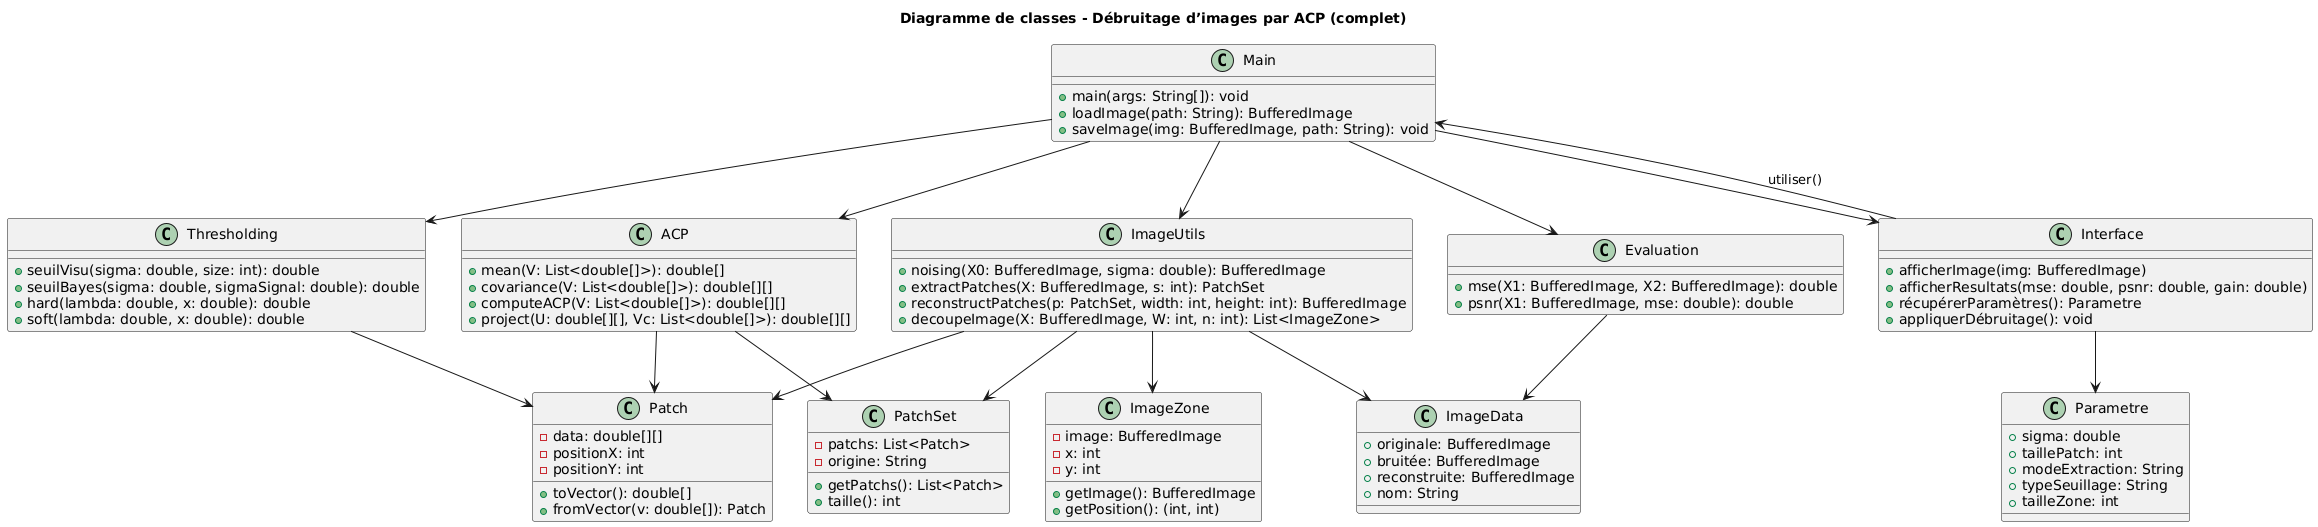

The diagram above was rendered by PlantUML. Its source (embedded in the PNG):
@startuml
title Diagramme de classes - Débruitage d’images par ACP (complet)

class Main {
  + main(args: String[]): void
  + loadImage(path: String): BufferedImage
  + saveImage(img: BufferedImage, path: String): void
}

class ImageUtils {
  + noising(X0: BufferedImage, sigma: double): BufferedImage
  + extractPatches(X: BufferedImage, s: int): PatchSet
  + reconstructPatches(p: PatchSet, width: int, height: int): BufferedImage
  + decoupeImage(X: BufferedImage, W: int, n: int): List<ImageZone>
}

class Patch {
  - data: double[][]
  - positionX: int
  - positionY: int
  + toVector(): double[]
  + fromVector(v: double[]): Patch
}

class PatchSet {
  - patchs: List<Patch>
  - origine: String
  + getPatchs(): List<Patch>
  + taille(): int
}

class ACP {
  + mean(V: List<double[]>): double[]
  + covariance(V: List<double[]>): double[][]
  + computeACP(V: List<double[]>): double[][]
  + project(U: double[][], Vc: List<double[]>): double[][]
}

class Thresholding {
  + seuilVisu(sigma: double, size: int): double
  + seuilBayes(sigma: double, sigmaSignal: double): double
  + hard(lambda: double, x: double): double
  + soft(lambda: double, x: double): double
}

class Evaluation {
  + mse(X1: BufferedImage, X2: BufferedImage): double
  + psnr(X1: BufferedImage, mse: double): double
}

class ImageZone {
  - image: BufferedImage
  - x: int
  - y: int
  + getImage(): BufferedImage
  + getPosition(): (int, int)
}

class Interface {
  + afficherImage(img: BufferedImage)
  + afficherResultats(mse: double, psnr: double, gain: double)
  + récupérerParamètres(): Parametre
  + appliquerDébruitage(): void
}

class Parametre {
  + sigma: double
  + taillePatch: int
  + modeExtraction: String
  + typeSeuillage: String
  + tailleZone: int
}

class ImageData {
  + originale: BufferedImage
  + bruitée: BufferedImage
  + reconstruite: BufferedImage
  + nom: String
}

' Relations
Main --> Interface
Main --> ImageUtils
Main --> ACP
Main --> Thresholding
Main --> Evaluation

Interface --> Parametre
Interface --> Main : utiliser()

ImageUtils --> Patch
ImageUtils --> PatchSet
ImageUtils --> ImageZone
ImageUtils --> ImageData

ACP --> Patch
ACP --> PatchSet

Thresholding --> Patch

Evaluation --> ImageData
@enduml